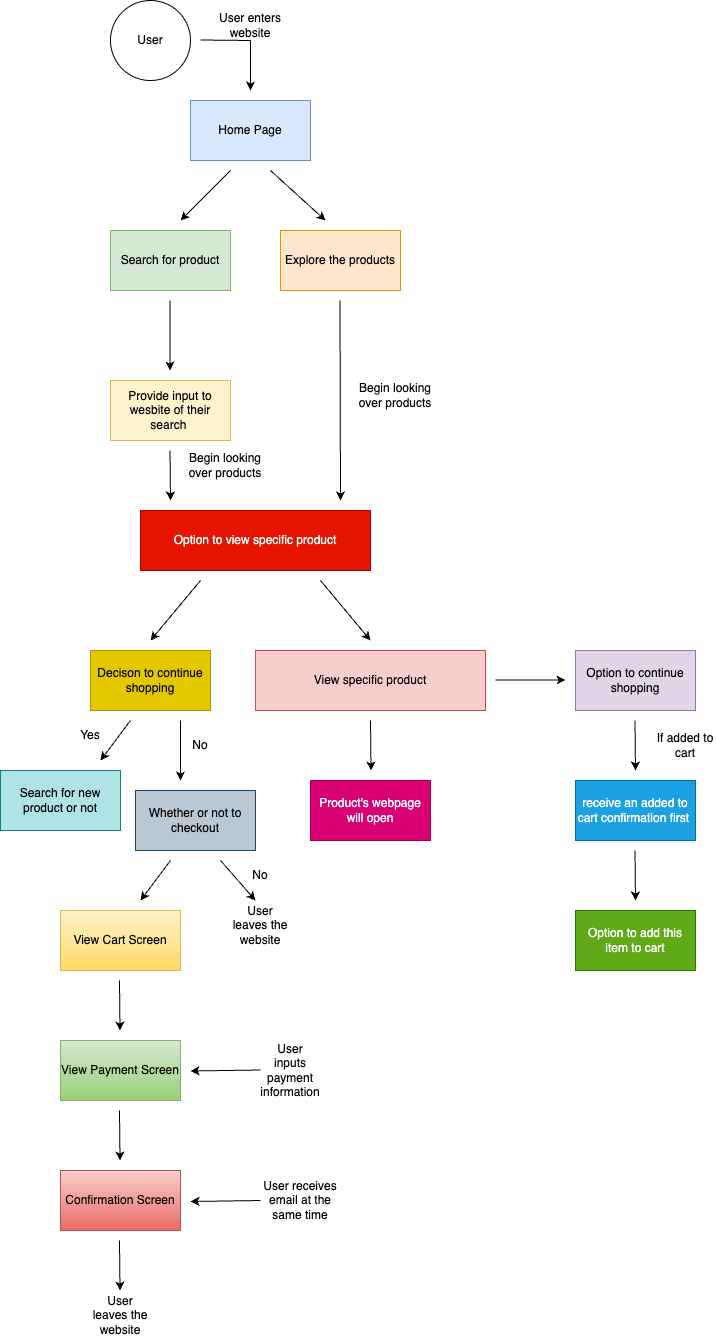

The diagram above was exported from draw.io. Its source (the exported page's mxGraphModel, read from the mxfile embedded in the PNG):
<mxGraphModel dx="666" dy="547" grid="1" gridSize="10" guides="1" tooltips="1" connect="1" arrows="1" fold="1" page="1" pageScale="1" pageWidth="850" pageHeight="1100" math="0" shadow="0">
  <root>
    <mxCell id="0" />
    <mxCell id="1" parent="0" />
    <mxCell id="2" value="User" style="ellipse;whiteSpace=wrap;html=1;aspect=fixed;" vertex="1" parent="1">
      <mxGeometry x="280" y="70" width="80" height="80" as="geometry" />
    </mxCell>
    <mxCell id="4" value="" style="endArrow=classic;html=1;" edge="1" parent="1">
      <mxGeometry width="50" height="50" relative="1" as="geometry">
        <mxPoint x="420" y="110" as="sourcePoint" />
        <mxPoint x="420" y="160" as="targetPoint" />
      </mxGeometry>
    </mxCell>
    <mxCell id="5" value="" style="endArrow=none;html=1;" edge="1" parent="1">
      <mxGeometry width="50" height="50" relative="1" as="geometry">
        <mxPoint x="370" y="109.5" as="sourcePoint" />
        <mxPoint x="420" y="110" as="targetPoint" />
      </mxGeometry>
    </mxCell>
    <mxCell id="6" value="User enters website" style="text;html=1;align=center;verticalAlign=middle;whiteSpace=wrap;rounded=0;" vertex="1" parent="1">
      <mxGeometry x="370" y="80" width="100" height="30" as="geometry" />
    </mxCell>
    <mxCell id="7" value="Home Page" style="rounded=0;whiteSpace=wrap;html=1;fillColor=#dae8fc;strokeColor=#6c8ebf;" vertex="1" parent="1">
      <mxGeometry x="360" y="170" width="120" height="60" as="geometry" />
    </mxCell>
    <mxCell id="8" value="" style="endArrow=classic;html=1;" edge="1" parent="1">
      <mxGeometry width="50" height="50" relative="1" as="geometry">
        <mxPoint x="400" y="240" as="sourcePoint" />
        <mxPoint x="350" y="290" as="targetPoint" />
      </mxGeometry>
    </mxCell>
    <mxCell id="9" value="" style="endArrow=classic;html=1;" edge="1" parent="1">
      <mxGeometry width="50" height="50" relative="1" as="geometry">
        <mxPoint x="440" y="240" as="sourcePoint" />
        <mxPoint x="495" y="290" as="targetPoint" />
      </mxGeometry>
    </mxCell>
    <mxCell id="12" value="Search for product" style="rounded=0;whiteSpace=wrap;html=1;fillColor=#d5e8d4;strokeColor=#82b366;" vertex="1" parent="1">
      <mxGeometry x="280" y="300" width="120" height="60" as="geometry" />
    </mxCell>
    <mxCell id="13" value="Explore the products" style="rounded=0;whiteSpace=wrap;html=1;fillColor=#ffe6cc;strokeColor=#d79b00;" vertex="1" parent="1">
      <mxGeometry x="450" y="300" width="120" height="60" as="geometry" />
    </mxCell>
    <mxCell id="14" value="" style="endArrow=classic;html=1;" edge="1" parent="1">
      <mxGeometry width="50" height="50" relative="1" as="geometry">
        <mxPoint x="339.5" y="370" as="sourcePoint" />
        <mxPoint x="339.5" y="440" as="targetPoint" />
      </mxGeometry>
    </mxCell>
    <mxCell id="16" value="" style="endArrow=classic;html=1;" edge="1" parent="1">
      <mxGeometry width="50" height="50" relative="1" as="geometry">
        <mxPoint x="509.5" y="370" as="sourcePoint" />
        <mxPoint x="510" y="570" as="targetPoint" />
      </mxGeometry>
    </mxCell>
    <mxCell id="18" value="&lt;span style=&quot;color: rgb(0, 0, 0);&quot;&gt;Provide input to wesbite of their search&amp;nbsp;&lt;/span&gt;" style="rounded=0;whiteSpace=wrap;html=1;fillColor=#fff2cc;strokeColor=#d6b656;" vertex="1" parent="1">
      <mxGeometry x="280" y="450" width="120" height="60" as="geometry" />
    </mxCell>
    <mxCell id="19" value="" style="endArrow=classic;html=1;" edge="1" parent="1">
      <mxGeometry width="50" height="50" relative="1" as="geometry">
        <mxPoint x="339.5" y="520" as="sourcePoint" />
        <mxPoint x="340" y="570" as="targetPoint" />
      </mxGeometry>
    </mxCell>
    <mxCell id="20" value="Begin looking over products" style="text;html=1;align=center;verticalAlign=middle;whiteSpace=wrap;rounded=0;" vertex="1" parent="1">
      <mxGeometry x="350" y="520" width="90" height="30" as="geometry" />
    </mxCell>
    <mxCell id="21" value="Begin looking over products" style="text;html=1;align=center;verticalAlign=middle;whiteSpace=wrap;rounded=0;" vertex="1" parent="1">
      <mxGeometry x="520" y="450" width="90" height="30" as="geometry" />
    </mxCell>
    <mxCell id="22" value="View specific product" style="rounded=0;whiteSpace=wrap;html=1;fillColor=#f8cecc;strokeColor=#b85450;" vertex="1" parent="1">
      <mxGeometry x="425" y="720" width="230" height="60" as="geometry" />
    </mxCell>
    <mxCell id="23" value="" style="endArrow=classic;html=1;" edge="1" parent="1">
      <mxGeometry width="50" height="50" relative="1" as="geometry">
        <mxPoint x="665" y="749.5" as="sourcePoint" />
        <mxPoint x="735" y="749.5" as="targetPoint" />
      </mxGeometry>
    </mxCell>
    <mxCell id="24" value="Option to continue shopping" style="rounded=0;whiteSpace=wrap;html=1;fillColor=#e1d5e7;strokeColor=#9673a6;" vertex="1" parent="1">
      <mxGeometry x="745" y="720" width="120" height="60" as="geometry" />
    </mxCell>
    <mxCell id="25" value="" style="endArrow=classic;html=1;" edge="1" parent="1">
      <mxGeometry width="50" height="50" relative="1" as="geometry">
        <mxPoint x="804.5" y="790" as="sourcePoint" />
        <mxPoint x="805" y="840" as="targetPoint" />
      </mxGeometry>
    </mxCell>
    <mxCell id="27" value="If added to cart" style="text;html=1;align=center;verticalAlign=middle;whiteSpace=wrap;rounded=0;" vertex="1" parent="1">
      <mxGeometry x="825" y="800" width="60" height="30" as="geometry" />
    </mxCell>
    <mxCell id="28" value="receive an added to cart confirmation first&amp;nbsp;" style="rounded=0;whiteSpace=wrap;html=1;fillColor=#1ba1e2;fontColor=#ffffff;strokeColor=#006EAF;" vertex="1" parent="1">
      <mxGeometry x="745" y="850" width="120" height="60" as="geometry" />
    </mxCell>
    <mxCell id="29" value="" style="endArrow=classic;html=1;" edge="1" parent="1">
      <mxGeometry width="50" height="50" relative="1" as="geometry">
        <mxPoint x="540" y="790" as="sourcePoint" />
        <mxPoint x="540.5" y="840" as="targetPoint" />
      </mxGeometry>
    </mxCell>
    <mxCell id="30" value="Product's webpage will open" style="rounded=0;whiteSpace=wrap;html=1;fillColor=#d80073;fontColor=#ffffff;strokeColor=#A50040;" vertex="1" parent="1">
      <mxGeometry x="480" y="850" width="120" height="60" as="geometry" />
    </mxCell>
    <mxCell id="31" value="" style="endArrow=classic;html=1;" edge="1" parent="1">
      <mxGeometry width="50" height="50" relative="1" as="geometry">
        <mxPoint x="804.5" y="920" as="sourcePoint" />
        <mxPoint x="805" y="970" as="targetPoint" />
      </mxGeometry>
    </mxCell>
    <mxCell id="32" value="Option to add this item to cart" style="rounded=0;whiteSpace=wrap;html=1;fillColor=#60a917;fontColor=#ffffff;strokeColor=#2D7600;" vertex="1" parent="1">
      <mxGeometry x="745" y="980" width="120" height="60" as="geometry" />
    </mxCell>
    <mxCell id="33" value="Option to view specific product" style="rounded=0;whiteSpace=wrap;html=1;fillColor=#e51400;strokeColor=#B20000;fontColor=#ffffff;" vertex="1" parent="1">
      <mxGeometry x="310" y="580" width="230" height="60" as="geometry" />
    </mxCell>
    <mxCell id="34" value="" style="endArrow=classic;html=1;" edge="1" parent="1">
      <mxGeometry width="50" height="50" relative="1" as="geometry">
        <mxPoint x="490" y="650" as="sourcePoint" />
        <mxPoint x="540" y="710" as="targetPoint" />
      </mxGeometry>
    </mxCell>
    <mxCell id="35" value="" style="endArrow=classic;html=1;" edge="1" parent="1">
      <mxGeometry width="50" height="50" relative="1" as="geometry">
        <mxPoint x="370" y="650" as="sourcePoint" />
        <mxPoint x="320" y="710" as="targetPoint" />
      </mxGeometry>
    </mxCell>
    <mxCell id="36" value="Decison to continue shopping" style="rounded=0;whiteSpace=wrap;html=1;fillColor=#e3c800;fontColor=#000000;strokeColor=#B09500;" vertex="1" parent="1">
      <mxGeometry x="260" y="720" width="120" height="60" as="geometry" />
    </mxCell>
    <mxCell id="37" value="Search for new product or not" style="rounded=0;whiteSpace=wrap;html=1;fillColor=#b0e3e6;strokeColor=#0e8088;" vertex="1" parent="1">
      <mxGeometry x="170" y="840" width="120" height="60" as="geometry" />
    </mxCell>
    <mxCell id="38" value="" style="endArrow=classic;html=1;" edge="1" parent="1">
      <mxGeometry width="50" height="50" relative="1" as="geometry">
        <mxPoint x="300" y="790" as="sourcePoint" />
        <mxPoint x="270" y="830" as="targetPoint" />
      </mxGeometry>
    </mxCell>
    <mxCell id="39" value="" style="endArrow=classic;html=1;" edge="1" parent="1">
      <mxGeometry width="50" height="50" relative="1" as="geometry">
        <mxPoint x="350" y="790" as="sourcePoint" />
        <mxPoint x="350" y="850" as="targetPoint" />
      </mxGeometry>
    </mxCell>
    <mxCell id="45" value="Yes" style="text;html=1;align=center;verticalAlign=middle;whiteSpace=wrap;rounded=0;" vertex="1" parent="1">
      <mxGeometry x="230" y="790" width="60" height="30" as="geometry" />
    </mxCell>
    <mxCell id="46" value="No" style="text;html=1;align=center;verticalAlign=middle;whiteSpace=wrap;rounded=0;" vertex="1" parent="1">
      <mxGeometry x="340" y="800" width="60" height="30" as="geometry" />
    </mxCell>
    <mxCell id="47" value="Whether or not to checkout" style="rounded=0;whiteSpace=wrap;html=1;fillColor=#bac8d3;strokeColor=#23445d;" vertex="1" parent="1">
      <mxGeometry x="305" y="860" width="120" height="60" as="geometry" />
    </mxCell>
    <mxCell id="48" value="" style="endArrow=classic;html=1;" edge="1" parent="1">
      <mxGeometry width="50" height="50" relative="1" as="geometry">
        <mxPoint x="390" y="930" as="sourcePoint" />
        <mxPoint x="425" y="970" as="targetPoint" />
      </mxGeometry>
    </mxCell>
    <mxCell id="50" value="No" style="text;html=1;align=center;verticalAlign=middle;whiteSpace=wrap;rounded=0;" vertex="1" parent="1">
      <mxGeometry x="400" y="930" width="60" height="30" as="geometry" />
    </mxCell>
    <mxCell id="51" value="User leaves the website" style="text;html=1;align=center;verticalAlign=middle;whiteSpace=wrap;rounded=0;" vertex="1" parent="1">
      <mxGeometry x="400" y="980" width="60" height="30" as="geometry" />
    </mxCell>
    <mxCell id="52" value="" style="endArrow=classic;html=1;" edge="1" parent="1">
      <mxGeometry width="50" height="50" relative="1" as="geometry">
        <mxPoint x="340" y="930" as="sourcePoint" />
        <mxPoint x="310" y="970" as="targetPoint" />
      </mxGeometry>
    </mxCell>
    <mxCell id="53" value="View Cart Screen" style="rounded=0;whiteSpace=wrap;html=1;fillColor=#fff2cc;gradientColor=#ffd966;strokeColor=#d6b656;" vertex="1" parent="1">
      <mxGeometry x="230" y="980" width="120" height="60" as="geometry" />
    </mxCell>
    <mxCell id="54" value="" style="endArrow=classic;html=1;" edge="1" parent="1">
      <mxGeometry width="50" height="50" relative="1" as="geometry">
        <mxPoint x="289" y="1050" as="sourcePoint" />
        <mxPoint x="289.5" y="1100" as="targetPoint" />
      </mxGeometry>
    </mxCell>
    <mxCell id="55" value="View Payment Screen" style="rounded=0;whiteSpace=wrap;html=1;fillColor=#d5e8d4;gradientColor=#97d077;strokeColor=#82b366;" vertex="1" parent="1">
      <mxGeometry x="230" y="1110" width="120" height="60" as="geometry" />
    </mxCell>
    <mxCell id="56" value="" style="endArrow=classic;html=1;" edge="1" parent="1">
      <mxGeometry width="50" height="50" relative="1" as="geometry">
        <mxPoint x="289" y="1180" as="sourcePoint" />
        <mxPoint x="289.5" y="1230" as="targetPoint" />
      </mxGeometry>
    </mxCell>
    <mxCell id="58" value="Confirmation Screen" style="rounded=0;whiteSpace=wrap;html=1;fillColor=#f8cecc;gradientColor=#ea6b66;strokeColor=#b85450;" vertex="1" parent="1">
      <mxGeometry x="230" y="1240" width="120" height="60" as="geometry" />
    </mxCell>
    <mxCell id="59" value="User inputs payment information" style="text;html=1;align=center;verticalAlign=middle;whiteSpace=wrap;rounded=0;" vertex="1" parent="1">
      <mxGeometry x="430" y="1125" width="60" height="30" as="geometry" />
    </mxCell>
    <mxCell id="60" value="" style="endArrow=classic;html=1;" edge="1" parent="1">
      <mxGeometry width="50" height="50" relative="1" as="geometry">
        <mxPoint x="430" y="1139.5" as="sourcePoint" />
        <mxPoint x="360" y="1140.5" as="targetPoint" />
      </mxGeometry>
    </mxCell>
    <mxCell id="61" value="User receives email at the same time" style="text;html=1;align=center;verticalAlign=middle;whiteSpace=wrap;rounded=0;" vertex="1" parent="1">
      <mxGeometry x="430" y="1255" width="80" height="30" as="geometry" />
    </mxCell>
    <mxCell id="62" value="" style="endArrow=classic;html=1;" edge="1" parent="1">
      <mxGeometry width="50" height="50" relative="1" as="geometry">
        <mxPoint x="430" y="1270" as="sourcePoint" />
        <mxPoint x="360" y="1271" as="targetPoint" />
      </mxGeometry>
    </mxCell>
    <mxCell id="64" value="" style="endArrow=classic;html=1;" edge="1" parent="1">
      <mxGeometry width="50" height="50" relative="1" as="geometry">
        <mxPoint x="289" y="1310" as="sourcePoint" />
        <mxPoint x="289.5" y="1360" as="targetPoint" />
      </mxGeometry>
    </mxCell>
    <mxCell id="66" value="User leaves the website" style="text;html=1;align=center;verticalAlign=middle;whiteSpace=wrap;rounded=0;" vertex="1" parent="1">
      <mxGeometry x="260" y="1370" width="60" height="30" as="geometry" />
    </mxCell>
  </root>
</mxGraphModel>